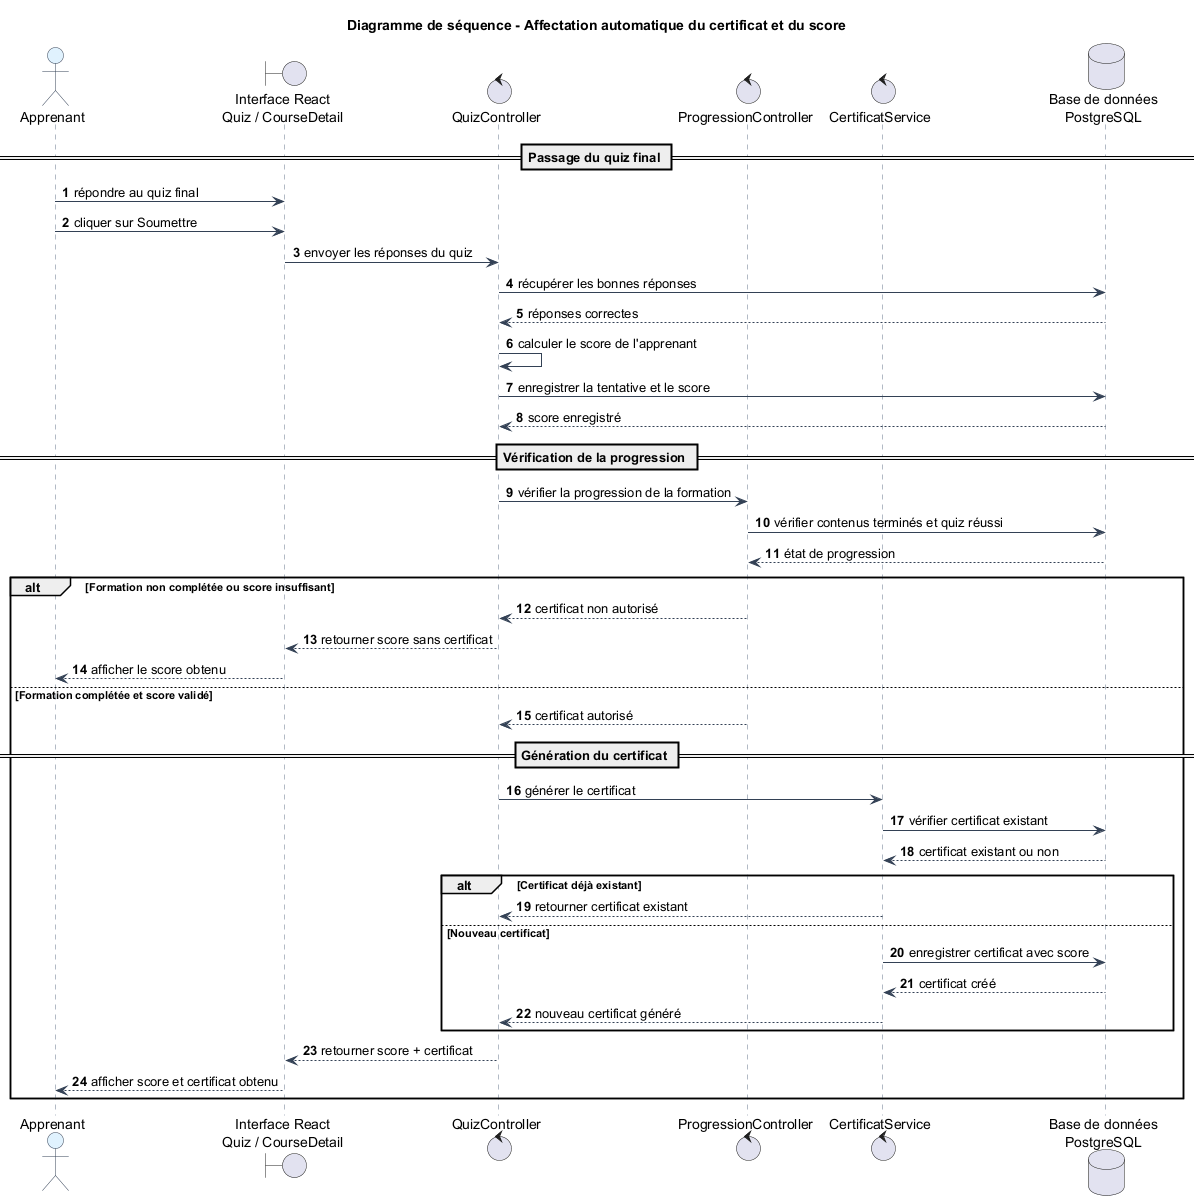

The diagram above was rendered by PlantUML. Its source (embedded in the PNG):
@startuml
title Diagramme de séquence - Affectation automatique du certificat et du score

skinparam backgroundColor #FFFFFF
skinparam sequence {
  ArrowColor #334155
  LifeLineBorderColor #64748B
  LifeLineBackgroundColor #F8FAFC
  ParticipantBorderColor #334155
  ParticipantBackgroundColor #F1F5F9
  ActorBorderColor #334155
  ActorBackgroundColor #E0F2FE
  DatabaseBorderColor #334155
  DatabaseBackgroundColor #ECFDF5
}

autonumber

actor "Apprenant" as Apprenant
boundary "Interface React\nQuiz / CourseDetail" as Interface
control "QuizController" as QuizController
control "ProgressionController" as ProgressionController
control "CertificatService" as CertificatService
database "Base de données\nPostgreSQL" as DB

== Passage du quiz final ==

Apprenant -> Interface : répondre au quiz final
Apprenant -> Interface : cliquer sur Soumettre

Interface -> QuizController : envoyer les réponses du quiz
QuizController -> DB : récupérer les bonnes réponses
DB --> QuizController : réponses correctes

QuizController -> QuizController : calculer le score de l'apprenant

QuizController -> DB : enregistrer la tentative et le score
DB --> QuizController : score enregistré

== Vérification de la progression ==

QuizController -> ProgressionController : vérifier la progression de la formation
ProgressionController -> DB : vérifier contenus terminés et quiz réussi
DB --> ProgressionController : état de progression

alt Formation non complétée ou score insuffisant
    ProgressionController --> QuizController : certificat non autorisé
    QuizController --> Interface : retourner score sans certificat
    Interface --> Apprenant : afficher le score obtenu
else Formation complétée et score validé
    ProgressionController --> QuizController : certificat autorisé

    == Génération du certificat ==

    QuizController -> CertificatService : générer le certificat
    CertificatService -> DB : vérifier certificat existant
    DB --> CertificatService : certificat existant ou non

    alt Certificat déjà existant
        CertificatService --> QuizController : retourner certificat existant
    else Nouveau certificat
        CertificatService -> DB : enregistrer certificat avec score
        DB --> CertificatService : certificat créé
        CertificatService --> QuizController : nouveau certificat généré
    end

    QuizController --> Interface : retourner score + certificat
    Interface --> Apprenant : afficher score et certificat obtenu
end

@enduml